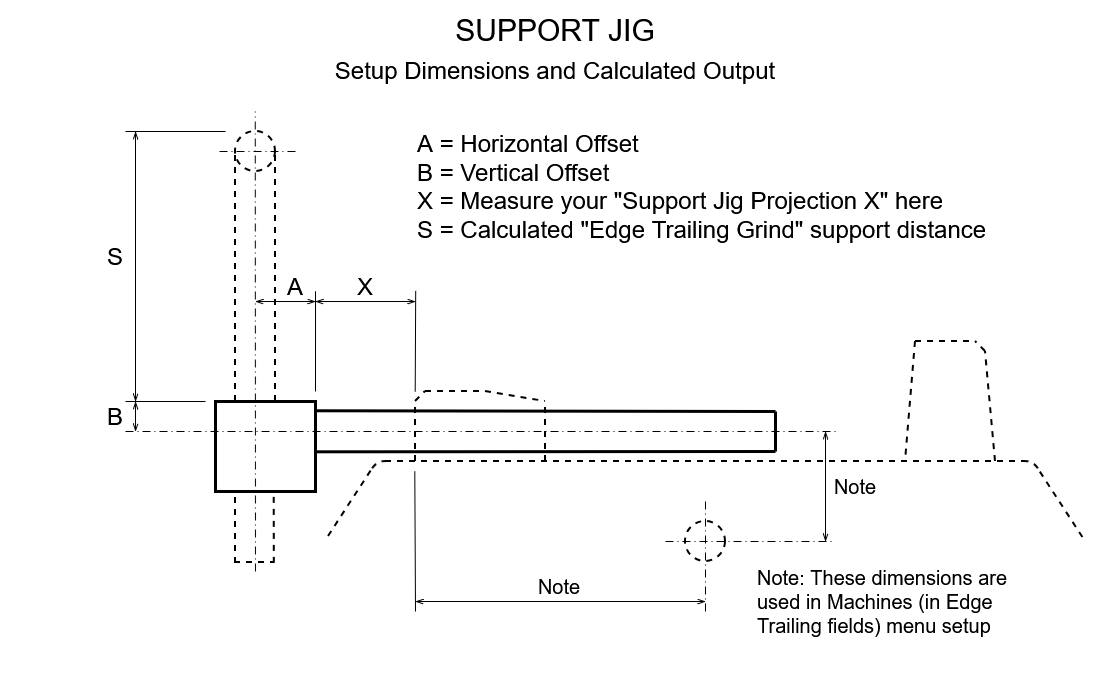

The diagram above was exported from draw.io. Its source (the exported page's mxGraphModel, read from the mxfile embedded in the PNG):
<mxGraphModel dx="1254" dy="718" grid="1" gridSize="10" guides="1" tooltips="1" connect="1" arrows="1" fold="1" page="1" pageScale="1" pageWidth="1169" pageHeight="827" math="0" shadow="0">
  <root>
    <mxCell id="0" />
    <mxCell id="1" parent="0" />
    <mxCell id="wUtX4S68j7TuksNBFLYg-135" parent="1" style="rounded=0;whiteSpace=wrap;html=1;strokeColor=none;" value="" vertex="1">
      <mxGeometry height="690" width="1120" x="25" y="69" as="geometry" />
    </mxCell>
    <mxCell id="wUtX4S68j7TuksNBFLYg-143" parent="1" style="text;html=1;whiteSpace=wrap;strokeColor=none;fillColor=none;align=center;verticalAlign=middle;rounded=0;fontSize=24;" value="X" vertex="1">
      <mxGeometry height="30" width="100" x="340" y="340" as="geometry" />
    </mxCell>
    <mxCell id="wUtX4S68j7TuksNBFLYg-1" edge="1" parent="1" style="endArrow=none;html=1;rounded=0;strokeWidth=2;dashed=1;" value="">
      <mxGeometry height="50" relative="1" width="50" as="geometry">
        <mxPoint x="410" y="530" as="sourcePoint" />
        <mxPoint x="1050" y="530" as="targetPoint" />
      </mxGeometry>
    </mxCell>
    <mxCell id="wUtX4S68j7TuksNBFLYg-2" parent="1" style="ellipse;whiteSpace=wrap;html=1;aspect=fixed;strokeWidth=2;dashed=1;" value="" vertex="1">
      <mxGeometry height="40" width="40" x="710" y="590" as="geometry" />
    </mxCell>
    <mxCell id="wUtX4S68j7TuksNBFLYg-3" edge="1" parent="1" style="endArrow=none;html=1;rounded=0;strokeWidth=2;dashed=1;" value="">
      <mxGeometry height="50" relative="1" width="50" as="geometry">
        <mxPoint x="940" y="410" as="sourcePoint" />
        <mxPoint x="930" y="530" as="targetPoint" />
      </mxGeometry>
    </mxCell>
    <mxCell id="wUtX4S68j7TuksNBFLYg-4" edge="1" parent="1" style="endArrow=none;html=1;rounded=0;strokeWidth=2;dashed=1;" value="">
      <mxGeometry height="50" relative="1" width="50" as="geometry">
        <mxPoint x="940" y="410" as="sourcePoint" />
        <mxPoint x="1000" y="410" as="targetPoint" />
      </mxGeometry>
    </mxCell>
    <mxCell id="wUtX4S68j7TuksNBFLYg-5" edge="1" parent="1" style="endArrow=none;html=1;rounded=0;strokeWidth=2;dashed=1;" value="">
      <mxGeometry height="50" relative="1" width="50" as="geometry">
        <mxPoint x="1010" y="420" as="sourcePoint" />
        <mxPoint x="1000" y="410" as="targetPoint" />
      </mxGeometry>
    </mxCell>
    <mxCell id="wUtX4S68j7TuksNBFLYg-6" edge="1" parent="1" style="endArrow=none;html=1;rounded=0;strokeWidth=2;dashed=1;" value="">
      <mxGeometry height="50" relative="1" width="50" as="geometry">
        <mxPoint x="1020" y="530" as="sourcePoint" />
        <mxPoint x="1010" y="420" as="targetPoint" />
      </mxGeometry>
    </mxCell>
    <mxCell id="wUtX4S68j7TuksNBFLYg-15" edge="1" parent="1" style="endArrow=none;html=1;rounded=0;strokeWidth=2;dashed=1;" value="">
      <mxGeometry height="50" relative="1" width="50" as="geometry">
        <mxPoint x="440" y="530" as="sourcePoint" />
        <mxPoint x="440" y="470" as="targetPoint" />
      </mxGeometry>
    </mxCell>
    <mxCell id="wUtX4S68j7TuksNBFLYg-16" edge="1" parent="1" style="endArrow=none;html=1;rounded=0;strokeWidth=2;dashed=1;" value="">
      <mxGeometry height="50" relative="1" width="50" as="geometry">
        <mxPoint x="440" y="470" as="sourcePoint" />
        <mxPoint x="450" y="460" as="targetPoint" />
      </mxGeometry>
    </mxCell>
    <mxCell id="wUtX4S68j7TuksNBFLYg-17" edge="1" parent="1" style="endArrow=none;html=1;rounded=0;strokeWidth=2;dashed=1;" value="">
      <mxGeometry height="50" relative="1" width="50" as="geometry">
        <mxPoint x="450" y="460" as="sourcePoint" />
        <mxPoint x="510" y="460" as="targetPoint" />
      </mxGeometry>
    </mxCell>
    <mxCell id="wUtX4S68j7TuksNBFLYg-18" edge="1" parent="1" style="endArrow=none;html=1;rounded=0;strokeWidth=2;dashed=1;" value="">
      <mxGeometry height="50" relative="1" width="50" as="geometry">
        <mxPoint x="510" y="460" as="sourcePoint" />
        <mxPoint x="570" y="470" as="targetPoint" />
      </mxGeometry>
    </mxCell>
    <mxCell id="wUtX4S68j7TuksNBFLYg-19" edge="1" parent="1" style="endArrow=none;html=1;rounded=0;strokeWidth=2;dashed=1;" value="">
      <mxGeometry height="50" relative="1" width="50" as="geometry">
        <mxPoint x="570" y="530" as="sourcePoint" />
        <mxPoint x="570" y="470" as="targetPoint" />
      </mxGeometry>
    </mxCell>
    <mxCell id="wUtX4S68j7TuksNBFLYg-25" edge="1" parent="1" style="endArrow=none;html=1;rounded=0;dashed=1;dashPattern=8 4 1 4;strokeWidth=1;" value="">
      <mxGeometry height="50" relative="1" width="50" as="geometry">
        <mxPoint x="690" y="610" as="sourcePoint" />
        <mxPoint x="860" y="610" as="targetPoint" />
      </mxGeometry>
    </mxCell>
    <mxCell id="wUtX4S68j7TuksNBFLYg-30" parent="1" style="shape=mxgraph.basic.arc;html=1;startAngle=0.835051681691415;endAngle=0.004773216671265159;endArrow=none;endFill=0;strokeWidth=2;dashed=1;" value="" vertex="1">
      <mxGeometry height="30" width="30" x="395" y="530" as="geometry" />
    </mxCell>
    <mxCell id="wUtX4S68j7TuksNBFLYg-31" edge="1" parent="1" style="endArrow=none;html=1;rounded=0;entryX=0.013;entryY=0.342;entryDx=0;entryDy=0;entryPerimeter=0;strokeWidth=2;dashed=1;" value="">
      <mxGeometry height="50" relative="1" width="50" as="geometry">
        <mxPoint x="353" y="605" as="sourcePoint" />
        <mxPoint x="398.39000000000004" y="535.26" as="targetPoint" />
      </mxGeometry>
    </mxCell>
    <mxCell id="wUtX4S68j7TuksNBFLYg-32" parent="1" style="shape=mxgraph.basic.arc;html=1;startAngle=0.835051681691415;endAngle=0.004773216671265159;endArrow=none;endFill=0;flipH=1;strokeWidth=2;dashed=1;" value="" vertex="1">
      <mxGeometry height="30" width="30" x="1035" y="530" as="geometry" />
    </mxCell>
    <mxCell id="wUtX4S68j7TuksNBFLYg-33" edge="1" parent="1" style="endArrow=none;html=1;rounded=0;entryX=0.013;entryY=0.342;entryDx=0;entryDy=0;entryPerimeter=0;flipH=1;strokeWidth=2;dashed=1;" value="">
      <mxGeometry height="50" relative="1" width="50" as="geometry">
        <mxPoint x="1061" y="606" as="sourcePoint" />
        <mxPoint x="1106.39" y="536.26" as="targetPoint" />
      </mxGeometry>
    </mxCell>
    <mxCell id="wUtX4S68j7TuksNBFLYg-35" edge="1" parent="1" style="endArrow=none;html=1;rounded=0;" value="">
      <mxGeometry height="50" relative="1" width="50" as="geometry">
        <mxPoint x="150" y="470" as="sourcePoint" />
        <mxPoint x="230" y="470" as="targetPoint" />
      </mxGeometry>
    </mxCell>
    <mxCell id="wUtX4S68j7TuksNBFLYg-40" edge="1" parent="1" style="endArrow=openThin;html=1;rounded=0;startArrow=openThin;startFill=0;endFill=0;" value="">
      <mxGeometry height="50" relative="1" width="50" as="geometry">
        <mxPoint x="160" y="500" as="sourcePoint" />
        <mxPoint x="160" y="470" as="targetPoint" />
      </mxGeometry>
    </mxCell>
    <mxCell id="wUtX4S68j7TuksNBFLYg-49" parent="1" style="text;html=1;whiteSpace=wrap;strokeColor=none;fillColor=none;align=center;verticalAlign=middle;rounded=0;fontSize=24;" value="B" vertex="1">
      <mxGeometry height="30" width="60" x="110" y="470" as="geometry" />
    </mxCell>
    <mxCell id="wUtX4S68j7TuksNBFLYg-52" parent="1" style="text;html=1;whiteSpace=wrap;strokeColor=none;fillColor=none;align=left;verticalAlign=middle;rounded=0;fontSize=24;" value="&lt;div&gt;A = Horizontal Offset&lt;/div&gt;&lt;div&gt;B = Vertical Offset&lt;/div&gt;&lt;div&gt;X = Measure your &quot;Support Jig Projection X&quot; here&lt;/div&gt;&lt;div&gt;S = Calculated &quot;Edge Trailing Grind&quot; support distance&lt;/div&gt;" vertex="1">
      <mxGeometry height="210" width="590" x="440" y="150" as="geometry" />
    </mxCell>
    <mxCell id="wUtX4S68j7TuksNBFLYg-98" parent="1" style="ellipse;whiteSpace=wrap;html=1;aspect=fixed;strokeWidth=2;dashed=1;" value="" vertex="1">
      <mxGeometry height="40" width="40" x="260" y="200" as="geometry" />
    </mxCell>
    <mxCell id="wUtX4S68j7TuksNBFLYg-99" edge="1" parent="1" style="endArrow=none;html=1;rounded=0;strokeWidth=3;entryX=1.015;entryY=0.103;entryDx=0;entryDy=0;entryPerimeter=0;" target="wUtX4S68j7TuksNBFLYg-114" value="">
      <mxGeometry height="50" relative="1" width="50" as="geometry">
        <mxPoint x="800" y="480" as="sourcePoint" />
        <mxPoint x="369" y="480.01" as="targetPoint" />
      </mxGeometry>
    </mxCell>
    <mxCell id="wUtX4S68j7TuksNBFLYg-100" edge="1" parent="1" style="endArrow=none;html=1;rounded=0;strokeWidth=3;entryX=1.01;entryY=0.559;entryDx=0;entryDy=0;entryPerimeter=0;" target="wUtX4S68j7TuksNBFLYg-114" value="">
      <mxGeometry height="50" relative="1" width="50" as="geometry">
        <mxPoint x="800" y="520" as="sourcePoint" />
        <mxPoint x="370" y="520" as="targetPoint" />
      </mxGeometry>
    </mxCell>
    <mxCell id="wUtX4S68j7TuksNBFLYg-104" edge="1" parent="1" style="endArrow=none;html=1;rounded=0;strokeWidth=3;" value="">
      <mxGeometry height="50" relative="1" width="50" as="geometry">
        <mxPoint x="800" y="480" as="sourcePoint" />
        <mxPoint x="800" y="520" as="targetPoint" />
      </mxGeometry>
    </mxCell>
    <mxCell id="wUtX4S68j7TuksNBFLYg-110" edge="1" parent="1" style="endArrow=none;html=1;rounded=0;dashed=1;dashPattern=8 4 1 4;strokeWidth=1;" value="">
      <mxGeometry height="50" relative="1" width="50" as="geometry">
        <mxPoint x="730" y="570" as="sourcePoint" />
        <mxPoint x="730" y="680" as="targetPoint" />
      </mxGeometry>
    </mxCell>
    <mxCell id="wUtX4S68j7TuksNBFLYg-113" edge="1" parent="1" style="endArrow=none;html=1;rounded=0;entryX=1;entryY=0.5;entryDx=0;entryDy=0;strokeWidth=2;dashed=1;" target="wUtX4S68j7TuksNBFLYg-98" value="">
      <mxGeometry height="50" relative="1" width="50" as="geometry">
        <mxPoint x="300" y="470" as="sourcePoint" />
        <mxPoint x="300" y="330" as="targetPoint" />
      </mxGeometry>
    </mxCell>
    <mxCell id="wUtX4S68j7TuksNBFLYg-114" parent="1" style="rounded=0;whiteSpace=wrap;html=1;strokeWidth=3;" value="" vertex="1">
      <mxGeometry height="90" width="100" x="240" y="470" as="geometry" />
    </mxCell>
    <mxCell id="wUtX4S68j7TuksNBFLYg-116" edge="1" parent="1" style="endArrow=none;html=1;rounded=0;entryX=0;entryY=0.5;entryDx=0;entryDy=0;strokeWidth=2;dashed=1;" target="wUtX4S68j7TuksNBFLYg-98" value="">
      <mxGeometry height="50" relative="1" width="50" as="geometry">
        <mxPoint x="260" y="470" as="sourcePoint" />
        <mxPoint x="260" y="330" as="targetPoint" />
      </mxGeometry>
    </mxCell>
    <mxCell id="wUtX4S68j7TuksNBFLYg-117" edge="1" parent="1" style="endArrow=none;html=1;rounded=0;dashed=1;dashPattern=8 4 1 4;strokeWidth=1;" value="">
      <mxGeometry height="50" relative="1" width="50" as="geometry">
        <mxPoint x="320" y="220" as="sourcePoint" />
        <mxPoint x="240" y="220" as="targetPoint" />
      </mxGeometry>
    </mxCell>
    <mxCell id="wUtX4S68j7TuksNBFLYg-119" edge="1" parent="1" style="endArrow=none;html=1;rounded=0;strokeWidth=2;dashed=1;" value="">
      <mxGeometry height="50" relative="1" width="50" as="geometry">
        <mxPoint x="260" y="632" as="sourcePoint" />
        <mxPoint x="260" y="560" as="targetPoint" />
      </mxGeometry>
    </mxCell>
    <mxCell id="wUtX4S68j7TuksNBFLYg-120" edge="1" parent="1" style="endArrow=none;html=1;rounded=0;entryX=0.587;entryY=1.007;entryDx=0;entryDy=0;strokeWidth=2;entryPerimeter=0;dashed=1;" target="wUtX4S68j7TuksNBFLYg-114" value="">
      <mxGeometry height="50" relative="1" width="50" as="geometry">
        <mxPoint x="298.82" y="632" as="sourcePoint" />
        <mxPoint x="298.82" y="579" as="targetPoint" />
      </mxGeometry>
    </mxCell>
    <mxCell id="wUtX4S68j7TuksNBFLYg-108" edge="1" parent="1" style="endArrow=none;html=1;rounded=0;dashed=1;dashPattern=8 4 1 4;strokeWidth=1;" value="">
      <mxGeometry height="50" relative="1" width="50" as="geometry">
        <mxPoint x="280" y="640" as="sourcePoint" />
        <mxPoint x="279.77" y="180" as="targetPoint" />
      </mxGeometry>
    </mxCell>
    <mxCell id="wUtX4S68j7TuksNBFLYg-121" edge="1" parent="1" style="endArrow=none;html=1;rounded=0;strokeWidth=2;dashed=1;" value="">
      <mxGeometry height="50" relative="1" width="50" as="geometry">
        <mxPoint x="259" y="631" as="sourcePoint" />
        <mxPoint x="299" y="631" as="targetPoint" />
      </mxGeometry>
    </mxCell>
    <mxCell id="wUtX4S68j7TuksNBFLYg-28" edge="1" parent="1" style="endArrow=none;html=1;rounded=0;dashed=1;dashPattern=8 4 1 4;strokeWidth=1;" value="">
      <mxGeometry height="50" relative="1" width="50" as="geometry">
        <mxPoint x="150" y="500" as="sourcePoint" />
        <mxPoint x="860" y="500" as="targetPoint" />
      </mxGeometry>
    </mxCell>
    <mxCell id="wUtX4S68j7TuksNBFLYg-132" edge="1" parent="1" style="endArrow=none;html=1;rounded=0;" value="">
      <mxGeometry height="50" relative="1" width="50" as="geometry">
        <mxPoint x="150" y="200" as="sourcePoint" />
        <mxPoint x="250" y="200" as="targetPoint" />
      </mxGeometry>
    </mxCell>
    <mxCell id="wUtX4S68j7TuksNBFLYg-133" edge="1" parent="1" style="endArrow=openThin;html=1;rounded=0;startArrow=openThin;startFill=0;endFill=0;" value="">
      <mxGeometry height="50" relative="1" width="50" as="geometry">
        <mxPoint x="160" y="470" as="sourcePoint" />
        <mxPoint x="160" y="200" as="targetPoint" />
      </mxGeometry>
    </mxCell>
    <mxCell id="wUtX4S68j7TuksNBFLYg-134" parent="1" style="text;html=1;whiteSpace=wrap;strokeColor=none;fillColor=none;align=center;verticalAlign=middle;rounded=0;fontSize=24;" value="S" vertex="1">
      <mxGeometry height="30" width="60" x="110" y="310" as="geometry" />
    </mxCell>
    <mxCell id="wUtX4S68j7TuksNBFLYg-138" parent="1" style="text;html=1;whiteSpace=wrap;strokeColor=none;fillColor=none;align=center;verticalAlign=middle;rounded=0;fontSize=30;" value="SUPPORT JIG" vertex="1">
      <mxGeometry height="40" width="1080" x="40" y="79" as="geometry" />
    </mxCell>
    <mxCell id="wUtX4S68j7TuksNBFLYg-139" parent="1" style="text;html=1;whiteSpace=wrap;strokeColor=none;fillColor=none;align=center;verticalAlign=middle;rounded=0;fontSize=24;" value="&lt;div&gt;Setup Dimensions and Calculated Output&lt;/div&gt;" vertex="1">
      <mxGeometry height="40" width="1080" x="40" y="119" as="geometry" />
    </mxCell>
    <mxCell id="wUtX4S68j7TuksNBFLYg-140" edge="1" parent="1" style="endArrow=none;html=1;rounded=0;entryX=0.989;entryY=0.658;entryDx=0;entryDy=0;entryPerimeter=0;" value="">
      <mxGeometry height="50" relative="1" width="50" as="geometry">
        <mxPoint x="340" y="460" as="sourcePoint" />
        <mxPoint x="340.0100000000002" y="359.74" as="targetPoint" />
      </mxGeometry>
    </mxCell>
    <mxCell id="wUtX4S68j7TuksNBFLYg-141" edge="1" parent="1" style="endArrow=none;html=1;rounded=0;entryX=1.002;entryY=0.646;entryDx=0;entryDy=0;entryPerimeter=0;" target="wUtX4S68j7TuksNBFLYg-143" value="">
      <mxGeometry height="50" relative="1" width="50" as="geometry">
        <mxPoint x="439.71" y="460" as="sourcePoint" />
        <mxPoint x="439.71" y="410" as="targetPoint" />
      </mxGeometry>
    </mxCell>
    <mxCell id="wUtX4S68j7TuksNBFLYg-142" edge="1" parent="1" style="endArrow=openThin;html=1;rounded=0;startArrow=openThin;startFill=0;endFill=0;" value="">
      <mxGeometry height="50" relative="1" width="50" as="geometry">
        <mxPoint x="440" y="370" as="sourcePoint" />
        <mxPoint x="340" y="370" as="targetPoint" />
      </mxGeometry>
    </mxCell>
    <mxCell id="AAvXpY1ZrZ6N5y9Ry2NN-2" parent="1" style="text;html=1;whiteSpace=wrap;strokeColor=none;fillColor=none;align=center;verticalAlign=middle;rounded=0;fontSize=24;" value="A" vertex="1">
      <mxGeometry height="30" width="40" x="300" y="340" as="geometry" />
    </mxCell>
    <mxCell id="AAvXpY1ZrZ6N5y9Ry2NN-3" edge="1" parent="1" style="endArrow=openThin;html=1;rounded=0;startArrow=openThin;startFill=0;endFill=0;" value="">
      <mxGeometry height="50" relative="1" width="50" as="geometry">
        <mxPoint x="340" y="370" as="sourcePoint" />
        <mxPoint x="280" y="370" as="targetPoint" />
      </mxGeometry>
    </mxCell>
    <mxCell id="AAvXpY1ZrZ6N5y9Ry2NN-4" edge="1" parent="1" style="endArrow=openThin;html=1;rounded=0;startArrow=openThin;startFill=0;endFill=0;" value="">
      <mxGeometry height="50" relative="1" width="50" as="geometry">
        <mxPoint x="730" y="670" as="sourcePoint" />
        <mxPoint x="440" y="670" as="targetPoint" />
      </mxGeometry>
    </mxCell>
    <mxCell id="AAvXpY1ZrZ6N5y9Ry2NN-5" edge="1" parent="1" style="endArrow=none;html=1;rounded=0;entryX=1.002;entryY=0.646;entryDx=0;entryDy=0;entryPerimeter=0;" value="">
      <mxGeometry height="50" relative="1" width="50" as="geometry">
        <mxPoint x="440" y="680" as="sourcePoint" />
        <mxPoint x="439.28999999999996" y="540" as="targetPoint" />
      </mxGeometry>
    </mxCell>
    <mxCell id="AAvXpY1ZrZ6N5y9Ry2NN-7" parent="1" style="text;html=1;whiteSpace=wrap;strokeColor=none;fillColor=none;align=center;verticalAlign=middle;rounded=0;fontSize=20;" value="Note" vertex="1">
      <mxGeometry height="30" width="290" x="439" y="640" as="geometry" />
    </mxCell>
    <mxCell id="AAvXpY1ZrZ6N5y9Ry2NN-12" parent="1" style="text;html=1;whiteSpace=wrap;strokeColor=none;fillColor=none;align=left;verticalAlign=middle;rounded=0;fontSize=20;" value="Note: These dimensions are used in Machines (in Edge Trailing fields) menu setup" vertex="1">
      <mxGeometry height="100" width="290" x="780" y="620" as="geometry" />
    </mxCell>
    <mxCell id="KECGDkwUcctw7oSNpmIm-5" edge="1" parent="1" style="endArrow=openThin;html=1;rounded=0;startArrow=openThin;startFill=0;endFill=0;" value="">
      <mxGeometry height="50" relative="1" width="50" as="geometry">
        <mxPoint x="850" y="610" as="sourcePoint" />
        <mxPoint x="850" y="500" as="targetPoint" />
      </mxGeometry>
    </mxCell>
    <mxCell id="KECGDkwUcctw7oSNpmIm-8" parent="1" style="text;html=1;whiteSpace=wrap;strokeColor=none;fillColor=none;align=center;verticalAlign=middle;rounded=0;fontSize=20;" value="Note" vertex="1">
      <mxGeometry height="30" width="60" x="850" y="540" as="geometry" />
    </mxCell>
  </root>
</mxGraphModel>